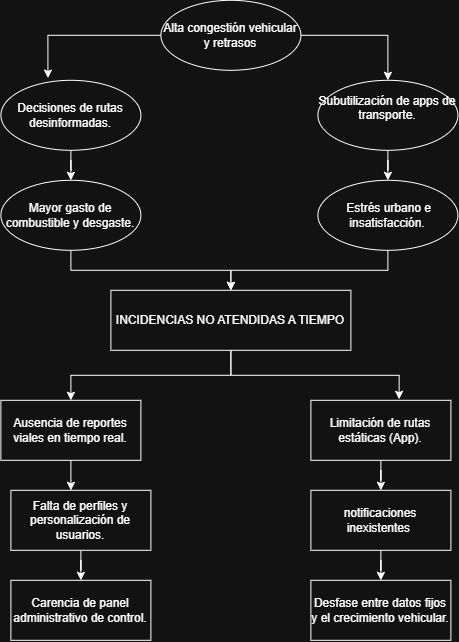

The diagram above was exported from draw.io. Its source (the exported page's mxGraphModel, read from the mxfile embedded in the PNG):
<mxGraphModel dx="1068" dy="641" grid="1" gridSize="10" guides="1" tooltips="1" connect="1" arrows="1" fold="1" page="1" pageScale="1" pageWidth="827" pageHeight="1169" math="0" shadow="0">
  <root>
    <mxCell id="0" />
    <mxCell id="1" parent="0" />
    <mxCell id="2vwQMpGWr4waVB9XUSLV-1" parent="1" style="html=1;whiteSpace=wrap;" value="Ausencia de reportes viales en tiempo real." vertex="1">
      <mxGeometry height="60" width="140" x="370" y="730" as="geometry" />
    </mxCell>
    <mxCell id="xBDmg-JCiH-4S-rVxDAL-11" edge="1" parent="1" source="2vwQMpGWr4waVB9XUSLV-12" style="edgeStyle=orthogonalEdgeStyle;rounded=0;orthogonalLoop=1;jettySize=auto;html=1;entryX=0.5;entryY=0;entryDx=0;entryDy=0;" target="2vwQMpGWr4waVB9XUSLV-14">
      <mxGeometry relative="1" as="geometry" />
    </mxCell>
    <mxCell id="2vwQMpGWr4waVB9XUSLV-12" parent="1" style="html=1;whiteSpace=wrap;" value="Falta de perfiles y personalización de usuarios." vertex="1">
      <mxGeometry height="60" width="140" x="380" y="820" as="geometry" />
    </mxCell>
    <mxCell id="2vwQMpGWr4waVB9XUSLV-14" parent="1" style="html=1;whiteSpace=wrap;" value="Carencia de panel administrativo de control." vertex="1">
      <mxGeometry height="60" width="140" x="380" y="910" as="geometry" />
    </mxCell>
    <mxCell id="xBDmg-JCiH-4S-rVxDAL-12" edge="1" parent="1" source="2vwQMpGWr4waVB9XUSLV-25" style="edgeStyle=orthogonalEdgeStyle;rounded=0;orthogonalLoop=1;jettySize=auto;html=1;entryX=0.5;entryY=0;entryDx=0;entryDy=0;" target="2vwQMpGWr4waVB9XUSLV-29">
      <mxGeometry relative="1" as="geometry" />
    </mxCell>
    <mxCell id="2vwQMpGWr4waVB9XUSLV-25" parent="1" style="html=1;whiteSpace=wrap;" value="Limitación de rutas estáticas (App)." vertex="1">
      <mxGeometry height="60" width="140" x="680" y="730" as="geometry" />
    </mxCell>
    <mxCell id="xBDmg-JCiH-4S-rVxDAL-13" edge="1" parent="1" source="2vwQMpGWr4waVB9XUSLV-29" style="edgeStyle=orthogonalEdgeStyle;rounded=0;orthogonalLoop=1;jettySize=auto;html=1;entryX=0.5;entryY=0;entryDx=0;entryDy=0;" target="2vwQMpGWr4waVB9XUSLV-43">
      <mxGeometry relative="1" as="geometry" />
    </mxCell>
    <mxCell id="2vwQMpGWr4waVB9XUSLV-29" parent="1" style="html=1;whiteSpace=wrap;" value="notificaciones inexistentes&amp;nbsp;" vertex="1">
      <mxGeometry height="60" width="140" x="680" y="820" as="geometry" />
    </mxCell>
    <mxCell id="xBDmg-JCiH-4S-rVxDAL-8" edge="1" parent="1" source="2vwQMpGWr4waVB9XUSLV-31" style="edgeStyle=orthogonalEdgeStyle;rounded=0;orthogonalLoop=1;jettySize=auto;html=1;entryX=0.5;entryY=0;entryDx=0;entryDy=0;" target="2vwQMpGWr4waVB9XUSLV-1">
      <mxGeometry relative="1" as="geometry" />
    </mxCell>
    <mxCell id="2vwQMpGWr4waVB9XUSLV-31" parent="1" style="html=1;whiteSpace=wrap;" value="INCIDENCIAS NO ATENDIDAS A TIEMPO" vertex="1">
      <mxGeometry height="60" width="240" x="480" y="620" as="geometry" />
    </mxCell>
    <mxCell id="xBDmg-JCiH-4S-rVxDAL-6" edge="1" parent="1" source="2vwQMpGWr4waVB9XUSLV-32" style="edgeStyle=orthogonalEdgeStyle;rounded=0;orthogonalLoop=1;jettySize=auto;html=1;" target="2vwQMpGWr4waVB9XUSLV-38">
      <mxGeometry relative="1" as="geometry" />
    </mxCell>
    <mxCell id="2vwQMpGWr4waVB9XUSLV-32" parent="1" style="ellipse;whiteSpace=wrap;html=1;" value="Alta congestión vehicular y retrasos" vertex="1">
      <mxGeometry height="70" width="140" x="530" y="330" as="geometry" />
    </mxCell>
    <mxCell id="xBDmg-JCiH-4S-rVxDAL-2" edge="1" parent="1" source="2vwQMpGWr4waVB9XUSLV-34" style="edgeStyle=orthogonalEdgeStyle;rounded=0;orthogonalLoop=1;jettySize=auto;html=1;entryX=0.5;entryY=0;entryDx=0;entryDy=0;" target="2vwQMpGWr4waVB9XUSLV-31">
      <mxGeometry relative="1" as="geometry" />
    </mxCell>
    <mxCell id="2vwQMpGWr4waVB9XUSLV-34" parent="1" style="ellipse;whiteSpace=wrap;html=1;" value="Mayor gasto de combustible y desgaste." vertex="1">
      <mxGeometry height="70" width="140" x="370" y="510" as="geometry" />
    </mxCell>
    <mxCell id="xBDmg-JCiH-4S-rVxDAL-5" edge="1" parent="1" source="2vwQMpGWr4waVB9XUSLV-35" style="edgeStyle=orthogonalEdgeStyle;rounded=0;orthogonalLoop=1;jettySize=auto;html=1;entryX=0.5;entryY=0;entryDx=0;entryDy=0;" target="2vwQMpGWr4waVB9XUSLV-34">
      <mxGeometry relative="1" as="geometry" />
    </mxCell>
    <mxCell id="2vwQMpGWr4waVB9XUSLV-35" parent="1" style="ellipse;whiteSpace=wrap;html=1;" value="Decisiones de rutas desinformadas." vertex="1">
      <mxGeometry height="70" width="140" x="370" y="410" as="geometry" />
    </mxCell>
    <mxCell id="xBDmg-JCiH-4S-rVxDAL-4" edge="1" parent="1" source="2vwQMpGWr4waVB9XUSLV-38" style="edgeStyle=orthogonalEdgeStyle;rounded=0;orthogonalLoop=1;jettySize=auto;html=1;entryX=0.5;entryY=0;entryDx=0;entryDy=0;" target="2vwQMpGWr4waVB9XUSLV-39">
      <mxGeometry relative="1" as="geometry" />
    </mxCell>
    <mxCell id="2vwQMpGWr4waVB9XUSLV-38" parent="1" style="ellipse;whiteSpace=wrap;html=1;" value="&#10;Subutilización de apps de transporte.&#10;&#10;" vertex="1">
      <mxGeometry height="70" width="140" x="687" y="410" as="geometry" />
    </mxCell>
    <mxCell id="xBDmg-JCiH-4S-rVxDAL-3" edge="1" parent="1" source="2vwQMpGWr4waVB9XUSLV-39" style="edgeStyle=orthogonalEdgeStyle;rounded=0;orthogonalLoop=1;jettySize=auto;html=1;entryX=0.5;entryY=0;entryDx=0;entryDy=0;" target="2vwQMpGWr4waVB9XUSLV-31">
      <mxGeometry relative="1" as="geometry" />
    </mxCell>
    <mxCell id="2vwQMpGWr4waVB9XUSLV-39" parent="1" style="ellipse;whiteSpace=wrap;html=1;" value="&amp;nbsp;Estrés urbano e insatisfacción." vertex="1">
      <mxGeometry height="70" width="140" x="687" y="510" as="geometry" />
    </mxCell>
    <mxCell id="2vwQMpGWr4waVB9XUSLV-43" parent="1" style="html=1;whiteSpace=wrap;" value="Desfase entre datos fijos y el crecimiento vehicular." vertex="1">
      <mxGeometry height="60" width="140" x="680" y="910" as="geometry" />
    </mxCell>
    <mxCell id="xBDmg-JCiH-4S-rVxDAL-7" edge="1" parent="1" source="2vwQMpGWr4waVB9XUSLV-32" style="edgeStyle=orthogonalEdgeStyle;rounded=0;orthogonalLoop=1;jettySize=auto;html=1;entryX=0.336;entryY=-0.032;entryDx=0;entryDy=0;entryPerimeter=0;" target="2vwQMpGWr4waVB9XUSLV-35">
      <mxGeometry relative="1" as="geometry" />
    </mxCell>
    <mxCell id="xBDmg-JCiH-4S-rVxDAL-9" edge="1" parent="1" source="2vwQMpGWr4waVB9XUSLV-31" style="edgeStyle=orthogonalEdgeStyle;rounded=0;orthogonalLoop=1;jettySize=auto;html=1;entryX=0.63;entryY=-0.017;entryDx=0;entryDy=0;entryPerimeter=0;" target="2vwQMpGWr4waVB9XUSLV-25">
      <mxGeometry relative="1" as="geometry" />
    </mxCell>
    <mxCell id="xBDmg-JCiH-4S-rVxDAL-10" edge="1" parent="1" source="2vwQMpGWr4waVB9XUSLV-1" style="edgeStyle=orthogonalEdgeStyle;rounded=0;orthogonalLoop=1;jettySize=auto;html=1;entryX=0.429;entryY=0;entryDx=0;entryDy=0;entryPerimeter=0;" target="2vwQMpGWr4waVB9XUSLV-12">
      <mxGeometry relative="1" as="geometry" />
    </mxCell>
  </root>
</mxGraphModel>